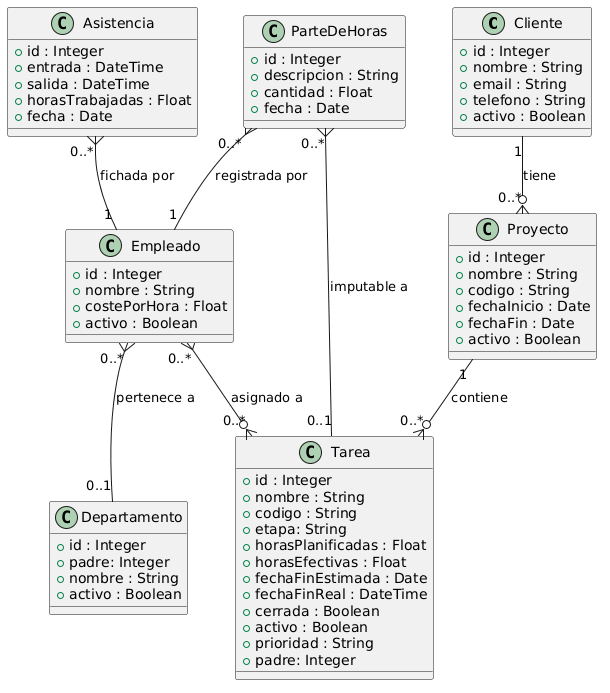

The diagram above was rendered by PlantUML. Its source (embedded in the PNG):
@startuml
class Cliente {
  +id : Integer
  +nombre : String
  +email : String
  +telefono : String
  +activo : Boolean
}

class Proyecto {
  +id : Integer
  +nombre : String
  +codigo : String
  +fechaInicio : Date
  +fechaFin : Date
  +activo : Boolean
}

class Tarea {
  +id : Integer
  +nombre : String
  +codigo : String
  +etapa: String
  +horasPlanificadas : Float
  +horasEfectivas : Float
  +fechaFinEstimada : Date
  +fechaFinReal : DateTime
  +cerrada : Boolean
  +activo : Boolean
  +prioridad : String
  +padre: Integer
}

class ParteDeHoras {
  +id : Integer
  +descripcion : String
  +cantidad : Float
  +fecha : Date
}

class Asistencia {
  +id : Integer
  +entrada : DateTime
  +salida : DateTime
  +horasTrabajadas : Float
  +fecha : Date
}

class Empleado {
  +id : Integer
  +nombre : String
  +costePorHora : Float
  +activo : Boolean
}

class Departamento {
  +id : Integer
  +padre: Integer
  +nombre : String
  +activo : Boolean
}

' ── Relaciones ────────────────────────────────
Cliente        "1"   --o{ "0..*" Proyecto       : tiene
Proyecto       "1"   --o{ "0..*" Tarea           : contiene
Empleado       "0..*" }--  "0..1" Departamento   : pertenece a
Empleado       "0..*" }--o{ "0..*" Tarea         : asignado a
ParteDeHoras   "0..*" }--  "1"   Empleado        : registrada por
ParteDeHoras   "0..*" }-  "0..1" Tarea          : imputable a
Asistencia     "0..*" }--  "1"   Empleado        : fichada por
@enduml